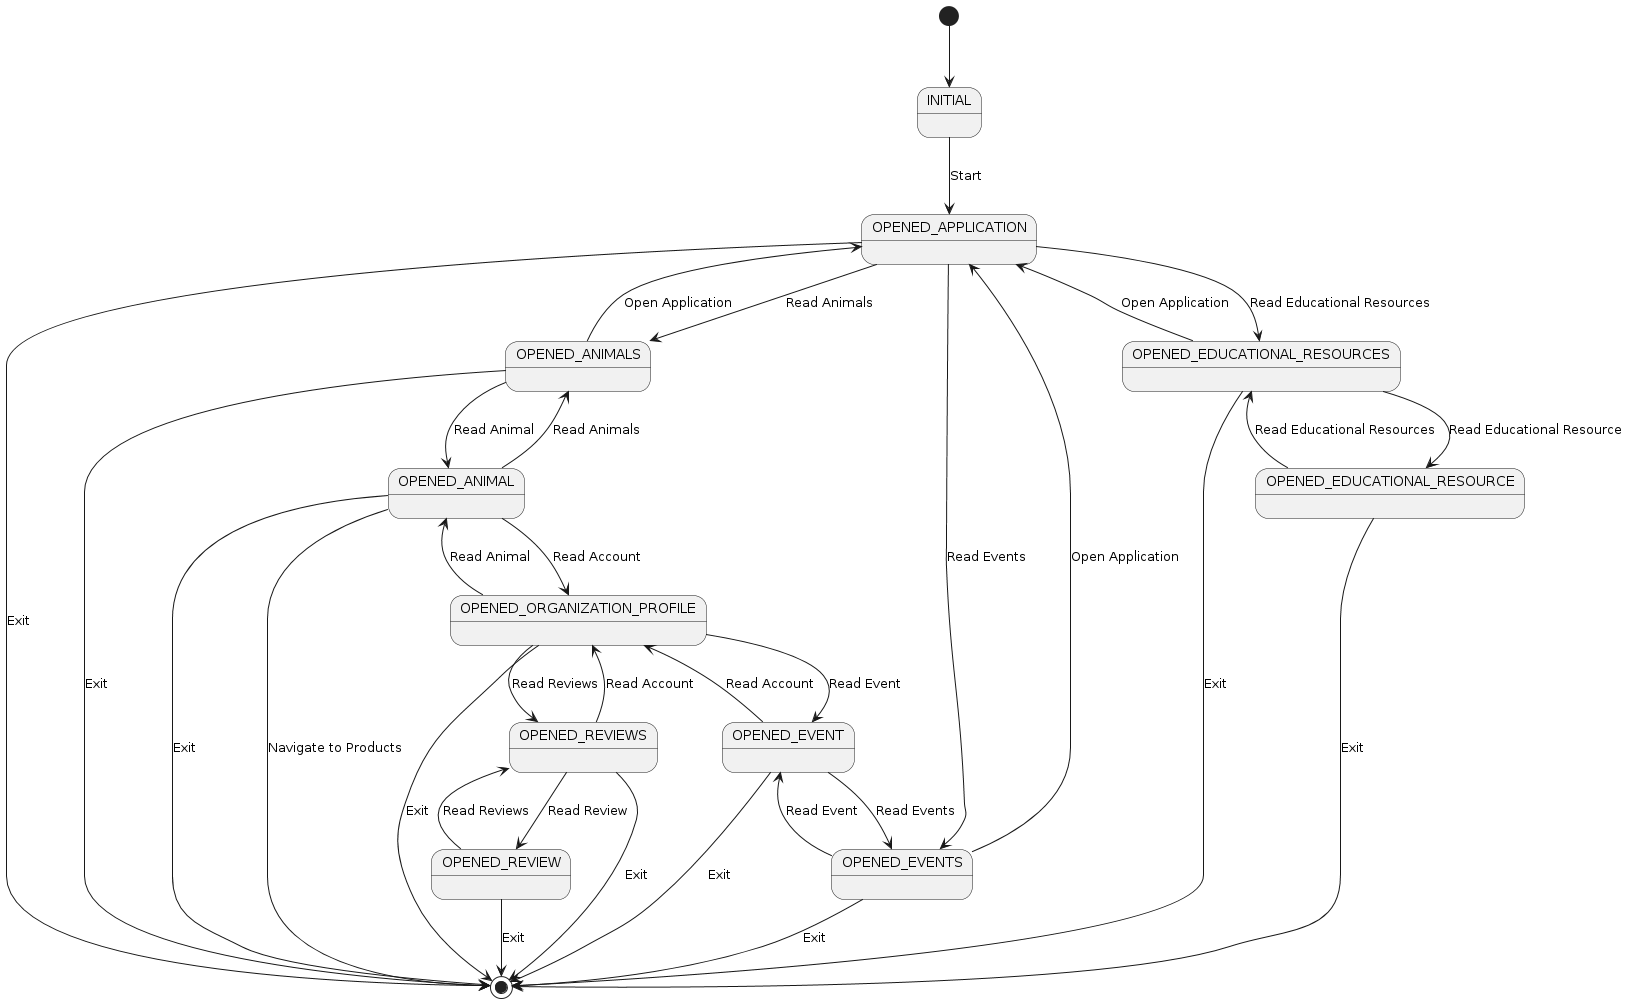

The diagram above was rendered by PlantUML. Its source (embedded in the PNG):
@startuml
[*] --> INITIAL 

 

INITIAL --> OPENED_APPLICATION: Start 

 

OPENED_APPLICATION --> OPENED_ANIMALS : Read Animals 

OPENED_APPLICATION --> OPENED_EVENTS : Read Events 

OPENED_APPLICATION --> OPENED_EDUCATIONAL_RESOURCES : Read Educational Resources 

 

OPENED_ANIMALS --> OPENED_ANIMAL : Read Animal 

OPENED_ANIMALS --> OPENED_APPLICATION : Open Application 

OPENED_ANIMAL --> OPENED_ORGANIZATION_PROFILE : Read Account 

OPENED_ANIMAL --> OPENED_ANIMALS : Read Animals 

 

OPENED_EVENTS --> OPENED_EVENT : Read Event 

OPENED_EVENTS --> OPENED_APPLICATION: Open Application 

OPENED_EVENT --> OPENED_ORGANIZATION_PROFILE : Read Account 

OPENED_EVENT --> OPENED_EVENTS : Read Events 

 

OPENED_EDUCATIONAL_RESOURCES --> OPENED_EDUCATIONAL_RESOURCE : Read Educational Resource 

OPENED_EDUCATIONAL_RESOURCES --> OPENED_APPLICATION : Open Application 

OPENED_EDUCATIONAL_RESOURCE --> OPENED_EDUCATIONAL_RESOURCES : Read Educational Resources 

 

OPENED_ORGANIZATION_PROFILE --> OPENED_REVIEWS : Read Reviews 

OPENED_ORGANIZATION_PROFILE --> OPENED_ANIMAL: Read Animal 

OPENED_ORGANIZATION_PROFILE --> OPENED_EVENT : Read Event 

 

OPENED_REVIEWS --> OPENED_REVIEW : Read Review 

OPENED_REVIEWS --> OPENED_ORGANIZATION_PROFILE : Read Account 

OPENED_REVIEW --> OPENED_REVIEWS : Read Reviews 

 

OPENED_APPLICATION --> [*] : Exit 

OPENED_ANIMALS --> [*] : Exit 

OPENED_ANIMAL --> [*] : Exit 

OPENED_ANIMAL --> [*] : Navigate to Products 

OPENED_EVENTS --> [*] : Exit 

OPENED_EVENT --> [*] : Exit 

OPENED_EDUCATIONAL_RESOURCES --> [*] : Exit 

OPENED_EDUCATIONAL_RESOURCE --> [*] : Exit 

OPENED_ORGANIZATION_PROFILE --> [*] : Exit 

OPENED_REVIEWS --> [*] : Exit 

OPENED_REVIEW --> [*] : Exit
@enduml